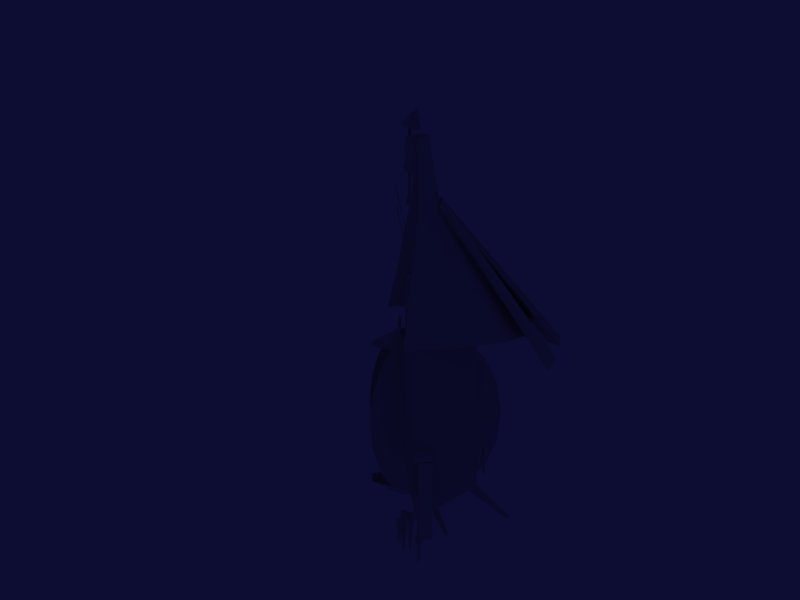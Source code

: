 # Source: Chemlab.blend  (saved by Blender 2.49.2; exported with 4.5.12 LTS)
import bpy
from mathutils import Matrix  # noqa: F401  (used for matrix-valued properties, if any)

bpy.ops.wm.read_factory_settings(use_empty=True)
scene = bpy.context.scene
scene.name = 'Scene'

# ---- collections
col_collection_1 = bpy.data.collections.new('Collection 1'); scene.collection.children.link(col_collection_1)

# ---- materials (node trees are filled in below, after node groups)
mat_chemlab = bpy.data.materials.new('Chemlab')
mat_chemlab.alpha_threshold = 0.0
mat_chemlab.preview_render_type = 'FLAT'
mat_chemlab.roughness = 0.5
mat_chemlab.line_color = (0.0, 0.0, 0.0, 1.0)

# ---- material node trees

# ---- world
world_world = bpy.data.worlds.new('World'); scene.world = world_world
world_world.color = (0.051, 0.051, 0.2)
world_world.use_sun_shadow = False
world_world.sun_shadow_jitter_overblur = 0.0
world_world.cycles.sampling_method = 'MANUAL'
world_world.cycles.sample_map_resolution = 256

# ---- cameras
cam_camera_001 = bpy.data.cameras.new('Camera.001')
cam_camera_001.type = 'ORTHO'
cam_camera_001.passepartout_alpha = 0.2
cam_camera_001.clip_end = 200.0
cam_camera_001.lens = 35.0
cam_camera_001.ortho_scale = 100.0
cam_camera_001.show_passepartout = False
cam_camera_001.show_safe_areas = True
cam_camera_001.dof.focus_distance = 0.0
cam_camera_001.dof.aperture_fstop = 128.0

# ---- lights
light_lamp_001 = bpy.data.lights.new('Lamp.001', 'POINT')
light_lamp_001.transmission_factor = 0.0
light_lamp_001.energy = 100.0
light_lamp_001.shadow_buffer_clip_start = 0.5
light_lamp_001.shadow_soft_size = 1.0
light_lamp_001.shadow_maximum_resolution = 0.006
light_lamp_001.use_absolute_resolution = True
light_lamp_001.cycles.use_multiple_importance_sampling = False

# ---- meshes
me_chemlab = bpy.data.meshes.new('Chemlab')
me_chemlab.from_pydata([(-1.27, -5.735, 42.82), (-1.27, -5.735, 42.41), (1.023, 17.87, 27.69), (1.023, 17.87, 28.1), (-1.436, -7.746, 45.62), (-1.436, -7.746, 46.09), (1.189, 19.29, 29.23), (1.189, 19.29, 28.76), (0.7958, 0.7899, 46.74), (0.7958, 0.7899, 47.21), (2.431, -6.837, 46.74), (2.431, -6.837, 47.21), (2.431, 0.2856, 47.21), (2.431, 0.2856, 46.74), (-0.3031, -0.4762, 46.84), (-0.3031, -0.4762, 47.1), (-0.3031, -7.09, 47.1), (-0.3031, -7.09, 46.84), (-0.1635, 10.85, 28.51), (4.937, 10.85, 28.51), (4.937, 15.95, 28.51), (-0.1635, 15.95, 28.51), (-0.1635, 10.85, 23.41), (4.937, 10.85, 23.41), (4.937, 15.95, 23.41), (-0.1635, 15.95, 23.41), (1.493, 17.76, 27.55), (1.522, 17.76, 27.55), (1.522, 17.64, 27.55), (1.493, 17.64, 27.55), (1.453, 18.02, 29.39), (1.562, 18.02, 29.39), (1.562, 17.58, 29.39), (1.453, 17.58, 29.39), (1.238, 21.56, 26.82), (1.272, 16.03, 26.75), (1.548, 21.55, 27.8), (1.581, 15.92, 27.71), (1.445, 16.03, 26.75), (1.614, 16.01, 26.92), (1.769, 15.97, 27.3), (1.408, 21.59, 26.83), (1.575, 21.61, 27.0), (1.73, 21.61, 27.38), (1.691, 21.58, 27.68), (1.727, 15.94, 27.59), (1.389, 19.4, 26.82), (1.407, 18.38, 26.79), (1.513, 19.1, 26.19), (1.589, 19.35, 26.96), (1.787, 19.12, 27.35), (1.83, 18.72, 27.34), (1.606, 18.46, 26.89), (1.192, 19.38, 25.64), (1.335, 19.12, 25.15), (1.321, 18.71, 25.17), (1.225, 18.49, 25.59), (1.419, 19.36, 26.17), (1.545, 18.74, 26.16), (1.27, 19.34, 26.29), (1.013, 19.44, 25.78), (1.064, 18.42, 25.78), (1.28, 18.44, 26.22), (1.433, 18.5, 26.16), (1.876, -0.05371, 45.89), (0.9573, 0.3209, 45.82), (0.03835, -0.05371, 45.89), (-0.3423, -0.9581, 46.05), (0.03835, -1.863, 46.21), (0.9573, -2.237, 46.28), (1.876, -1.863, 46.21), (2.257, -0.9581, 46.05), (1.876, 0.7788, 50.48), (0.9573, 1.153, 50.41), (0.03835, 0.7788, 50.48), (-0.3423, -0.1257, 50.64), (0.03835, -1.03, 50.8), (0.9573, -1.405, 50.87), (1.876, -1.03, 50.8), (2.257, -0.1257, 50.64), (1.387, 18.9, 31.6), (1.628, 18.9, 31.6), (1.628, 19.87, 31.6), (1.387, 19.87, 31.6), (1.475, 19.05, 27.53), (1.54, 19.05, 27.53), (1.54, 19.31, 27.53), (1.475, 19.31, 27.53), (0.5916, 26.59, 18.93), (0.7186, 26.59, 18.93), (0.7186, 27.57, 18.95), (0.5916, 27.57, 18.95), (0.5916, 26.61, 18.27), (0.7186, 26.61, 18.27), (0.7186, 27.58, 18.29), (0.5916, 27.58, 18.29), (2.319, -14.32, 8.665), (2.153, -14.24, 8.008), (2.309, -14.25, 8.264), (1.973, -14.26, 7.952), (2.246, -14.32, 8.968), (2.077, -14.41, 8.959), (1.751, -15.09, 7.804), (1.907, -15.11, 8.059), (1.917, -15.17, 8.461), (1.571, -15.12, 7.748), (1.675, -15.1, 8.755), (1.844, -15.18, 8.764), (0.03703, -1.281, 42.89), (0.09144, -1.427, 42.53), (0.2155, -1.576, 42.46), (0.3123, -2.122, 42.4), (0.4681, -2.12, 42.66), (0.1992, 0.8193, 52.25), (0.1434, -1.22, 43.46), (0.2991, -0.1959, 52.25), (0.2365, -2.231, 43.36), (0.3114, -1.259, 43.45), (0.4386, -1.465, 43.43), (0.5094, -1.864, 43.39), (0.4051, -2.144, 43.37), (0.3662, 0.7809, 52.27), (0.494, 0.5742, 52.28), (0.5673, 0.1737, 52.29), (0.4658, -0.1074, 52.28), (0.1324, -2.149, 42.35), (0.4785, -2.158, 43.06), (0.07663, -4.854, 43.18), (-0.08954, -4.818, 42.51), (0.06622, -4.816, 42.77), (-0.2695, -4.845, 42.46), (-0.1654, -4.928, 43.47), (0.003255, -4.84, 43.48), (0.8116, 4.112, 22.64), (0.866, 4.467, 22.5), (0.99, 4.543, 22.35), (1.253, 3.936, 21.77), (0.9069, 4.651, 21.77), (1.477, 2.636, 22.72), (0.918, 3.54, 22.7), (1.577, 2.629, 21.7), (1.086, 3.548, 22.66), (1.213, 3.571, 22.46), (1.284, 3.61, 22.06), (1.18, 3.634, 21.78), (1.644, 2.615, 22.68), (1.772, 2.6, 22.47), (1.845, 2.593, 22.07), (1.743, 2.608, 21.79), (1.011, 3.637, 21.69), (1.243, 4.341, 21.8), (1.087, 4.597, 21.8), (0.8512, 3.889, 17.78), (0.685, 4.55, 18.96), (0.8408, 4.294, 18.55), (0.8512, 3.889, 18.93), (0.5051, 4.605, 18.94), (0.6092, 3.591, 17.02), (0.7778, 3.587, 17.13), (0.7779, 25.6, 17.84), (0.6093, 25.61, 17.75), (0.5052, 26.62, 17.84), (0.8409, 26.31, 17.86), (0.6851, 26.57, 17.86), (0.8513, 25.91, 17.83), (1.253, 25.63, 24.8), (1.18, 25.33, 24.81), (1.24, 16.15, 24.82), (1.342, 16.14, 25.11), (1.269, 16.15, 25.51), (1.141, 16.16, 25.71), (1.284, 25.31, 25.09), (1.213, 25.27, 25.49), (1.086, 25.24, 25.7), (1.011, 25.33, 24.73), (1.074, 16.18, 24.74), (0.9181, 25.24, 25.74), (0.9738, 16.18, 25.75), (0.907, 26.35, 24.81), (1.243, 26.04, 24.84), (1.087, 26.29, 24.83), (0.9901, 26.24, 25.38), (0.8661, 26.16, 25.53), (0.8117, 25.81, 25.67), (0.4981, 8.049, 41.58), (0.6834, 8.213, 41.88), (0.8271, 8.363, 41.89), (0.8398, 8.904, 41.19), (0.9372, 8.909, 41.87), (0.9842, 8.889, 41.58), (0.7916, 8.943, 41.99), (-1.065, 7.792, 29.9), (0.3793, 7.954, 41.01), (-0.9418, 8.804, 33.58), (0.5025, 8.967, 41.01), (0.5377, 7.989, 40.95), (0.664, 8.194, 40.91), (0.7445, 8.593, 40.9), (0.657, 8.875, 40.94), (-0.9067, 7.827, 29.85), (-0.7804, 8.031, 29.81), (-0.6999, 8.43, 29.79), (-0.7874, 8.713, 29.84), (2.362, 11.52, 40.71), (2.543, 11.45, 40.94), (2.61, 11.43, 41.34), (2.567, 11.46, 41.58), (2.187, 11.59, 40.68), (2.433, 11.51, 41.67), (1.518, 11.8, 28.57), (1.82, 12.77, 28.57), (2.496, 12.57, 40.68), (2.53, 11.78, 40.64), (2.682, 12.15, 40.63), (2.64, 12.45, 40.65), (1.688, 11.8, 28.54), (1.854, 11.98, 28.52), (2.007, 12.36, 28.52), (1.965, 12.65, 28.54), (2.733, 12.42, 41.2), (2.652, 12.39, 41.39), (2.528, 12.08, 41.59), (-1.078, 3.153, 25.84), (-0.9784, 11.62, 25.73), (-1.502, 3.295, 24.14), (-1.402, 11.77, 24.03), (-0.7487, 11.53, 25.57), (-0.6733, 11.49, 25.16), (-0.7895, 11.53, 24.47), (-1.101, 11.65, 24.07), (-0.8483, 3.057, 25.68), (-0.7728, 3.02, 25.27), (-0.8891, 3.055, 24.58), (-1.201, 3.174, 24.18), (0.8394, -19.36, 13.1), (3.26, -18.25, 13.1), (3.26, -15.83, 13.1), (0.8394, -14.65, 13.1), (0.8394, -19.36, 12.35), (3.26, -18.25, 12.35), (3.26, -15.83, 12.35), (0.8394, -14.65, 12.35), (1.875, -7.674, 52.18), (0.6491, -7.937, 52.18), (1.317, -10.67, 52.18), (1.886, -10.45, 52.18), (2.51, -10.02, 52.18), (2.769, -9.417, 52.18), (2.769, -8.651, 52.18), (2.499, -8.054, 52.18), (15.42, 6.984, 23.66), (12.13, 9.267, 24.09), (2.644, -5.929, 43.11), (3.268, -6.333, 43.04), (15.56, 6.982, 24.8), (12.27, 9.265, 25.23), (2.746, -5.907, 43.85), (3.37, -6.311, 43.78), (17.63, -17.46, 23.77), (18.36, -12.7, 23.69), (4.432, -9.34, 43.49), (4.303, -10.07, 43.42), (17.79, -17.47, 24.91), (18.52, -12.71, 24.83), (4.492, -9.426, 44.23), (4.363, -10.16, 44.16), (4.519, -7.524, 43.89), (4.145, -6.883, 43.96), (17.51, 0.5603, 25.48), (19.2, -3.91, 25.79), (4.418, -7.498, 43.15), (4.044, -6.856, 43.22), (17.43, 0.3407, 24.34), (19.12, -4.129, 24.65), (6.625, 11.48, 24.01), (5.74, 13.61, 24.32), (0.5109, -5.135, 43.05), (1.944, -5.504, 42.71), (6.768, 11.6, 26.35), (5.882, 13.73, 26.66), (0.8542, -5.165, 44.53), (2.287, -5.534, 44.19), (4.278, -7.814, 42.61), (4.278, -9.292, 42.61), (3.778, -10.45, 42.61), (3.756, -6.662, 42.61), (2.553, -5.93, 42.61), (2.574, -11.29, 42.61), (1.475, -11.71, 42.61), (0.6457, -5.533, 42.61), (-2.373, 8.128, 27.43), (-0.4591, -24.51, 27.43), (5.689, 8.463, 27.43), (5.812, -22.12, 27.43), (12.68, -17.34, 27.43), (15.54, -10.72, 27.43), (15.54, -2.289, 27.43), (12.56, 4.283, 27.43), (3.189, -16.34, 2.524), (3.189, -18.05, 2.524), (3.189, -16.34, 12.24), (3.189, -18.05, 12.24), (2.17, -18.63, 2.524), (2.17, -18.63, 12.24), (2.158, -15.43, 12.24), (2.158, -15.43, 2.524), (1.313, -15.08, 12.24), (1.313, -15.08, 2.524), (1.514, -18.88, 2.524), (1.514, -18.88, 12.24), (1.286, -17.99, -0.517), (1.569, -17.99, -0.517), (1.569, -18.27, -0.517), (1.286, -18.27, -0.517), (1.024, -17.73, 2.484), (1.831, -17.73, 2.484), (1.831, -18.53, 2.484), (1.024, -18.53, 2.484), (1.022, -16.24, 2.513), (1.833, -16.24, 2.513), (1.833, -15.43, 2.513), (1.022, -15.43, 2.513), (1.286, -15.98, -0.4881), (1.569, -15.98, -0.4881), (1.569, -15.69, -0.4881), (1.286, -15.69, -0.4881), (-1.101, -3.378, -0.1144), (-0.7402, -3.378, -0.1144), (-0.5792, -8.806, 3.614), (-1.262, -8.806, 3.614), (-1.101, -3.378, -0.4752), (-0.7402, -3.378, -0.4752), (-0.5792, -8.806, 2.931), (-1.262, -8.806, 2.931), (-0.04017, -3.289, 2.902), (-0.723, -3.289, 2.902), (-0.562, -8.58, -0.4813), (-0.2012, -8.58, -0.4813), (-0.04017, -3.289, 3.585), (-0.723, -3.289, 3.585), (-0.562, -8.58, -0.1205), (-0.2012, -8.58, -0.1205), (0.2731, -3.243, -0.5353), (0.5484, -3.243, -0.5353), (0.5484, -3.519, -0.5353), (0.2731, -3.519, -0.5353), (-0.06912, -2.901, 3.343), (0.8906, -2.901, 3.343), (0.8906, -3.861, 3.343), (-0.06912, -3.861, 3.343), (-0.06912, -9.145, 3.343), (0.8906, -9.145, 3.343), (0.8906, -8.185, 3.343), (-0.06912, -8.185, 3.343), (0.2731, -8.803, -0.5353), (0.5484, -8.803, -0.5353), (0.5484, -8.527, -0.5353), (0.2731, -8.527, -0.5353), (0.9302, -5.62, 3.231), (0.9302, -1.718, 3.231), (0.9302, -9.521, 3.231), (8.708, -3.697, 7.438), (1.221, -14.08, 32.5), (0.8177, -14.66, 7.438), (-0.1264, 3.308, 7.438), (-0.05604, 3.164, 32.5), (3.851, 1.688, 7.438), (3.921, 1.544, 32.5), (4.315, -12.9, 32.5), (3.911, -13.48, 7.438), (7.37, -11.12, 32.5), (8.779, -7.858, 32.5), (8.779, -3.697, 32.5), (7.31, -0.4542, 32.5), (7.3, -11.12, 7.438), (8.708, -7.858, 7.438), (7.239, -0.4542, 7.438), (7.685, 15.1, 4.517), (7.744, 13.84, 4.517), (6.63, 13.79, 3.933), (6.571, 15.04, 3.933), (12.9, 14.94, -0.417), (12.92, 14.49, -0.417), (12.52, 14.47, -0.6276), (12.5, 14.92, -0.6276), (3.409, 17.92, 4.338), (2.15, 17.92, 4.338), (2.15, 19.11, 4.766), (3.409, 19.11, 4.766), (3.006, 22.26, -0.4724), (2.552, 22.26, -0.4724), (2.552, 22.68, -0.3179), (3.006, 22.68, -0.3179), (5.189, 3.006, -0.7498), (4.735, 3.006, -0.7498), (4.735, 2.604, -0.5392), (5.189, 2.604, -0.5392), (3.131, 8.936, 3.941), (1.884, 8.952, 3.771), (1.802, 7.797, 4.265), (3.049, 7.781, 4.435), (3.562, 15.85, 23.37), (5.301, 18.24, 21.86), (6.681, 20.14, 19.52), (7.567, 21.36, 16.56), (7.872, 21.78, 13.28), (7.567, 21.36, 10.0), (6.681, 20.14, 7.042), (5.301, 18.24, 4.695), (3.562, 15.85, 3.462), (4.754, 14.21, 3.187), (7.567, 15.12, 4.695), (9.8, 15.85, 7.042), (11.23, 16.31, 10.0), (11.73, 16.47, 13.28), (11.23, 16.31, 16.56), (9.8, 15.85, 19.52), (7.567, 15.12, 21.86), (4.754, 14.21, 23.37), (4.754, 12.18, 23.37), (7.567, 11.26, 21.86), (9.8, 10.54, 19.52), (11.23, 10.07, 16.56), (11.73, 9.913, 13.28), (11.23, 10.07, 10.0), (9.8, 10.54, 7.042), (7.567, 11.26, 4.695), (4.754, 12.18, 3.187), (3.562, 10.54, 3.187), (5.301, 8.146, 4.695), (6.681, 6.247, 7.042), (7.567, 5.027, 10.0), (7.872, 4.607, 13.28), (7.567, 5.027, 16.56), (6.681, 6.247, 19.52), (5.301, 8.146, 21.86), (3.562, 10.54, 23.37), (1.635, 9.913, 23.37), (1.635, 6.955, 21.86), (1.635, 4.607, 19.52), (1.635, 3.1, 16.56), (1.635, 2.581, 13.28), (1.635, 3.1, 10.0), (1.635, 4.607, 7.042), (1.635, 6.955, 4.695), (1.635, 9.913, 3.187), (-0.2927, 10.54, 3.187), (-2.032, 8.146, 4.695), (-3.411, 6.247, 7.042), (-4.297, 5.027, 10.0), (-4.603, 4.607, 13.28), (-4.297, 5.027, 16.56), (-3.411, 6.247, 19.52), (-2.032, 8.146, 21.86), (-0.2927, 10.54, 23.37), (-1.484, 12.18, 23.37), (-4.297, 11.26, 21.86), (-4.297, 11.26, 4.695), (-1.484, 12.18, 3.187), (-1.484, 14.21, 3.187), (-4.297, 15.12, 4.969), (-4.297, 15.12, 21.86), (-1.484, 14.21, 23.37), (-0.2927, 15.85, 23.37), (-2.032, 18.24, 21.86), (-3.411, 20.14, 19.52), (-4.297, 21.36, 16.56), (-4.603, 21.78, 13.28), (-4.297, 21.36, 10.0), (-3.411, 20.14, 7.317), (-2.032, 18.24, 4.969), (-0.2927, 15.85, 3.462), (1.635, 13.19, 2.668), (1.635, 16.47, 3.462), (1.635, 19.43, 4.969), (1.635, 21.78, 7.042), (1.635, 23.28, 10.0), (1.635, 23.8, 13.28), (1.635, 23.28, 16.56), (1.635, 21.78, 19.52), (1.635, 19.43, 21.86), (1.635, 16.47, 23.37), (9.79, -5.882, 11.23), (9.734, -5.303, 9.266), (9.443, -5.303, 9.266), (9.443, -5.958, 9.266), (9.734, -5.958, 9.266), (9.435, -6.226, 10.88), (9.741, -6.228, 10.88), (9.443, -5.29, 8.94), (9.734, -5.29, 8.94), (9.734, -6.229, 8.963), (9.443, -6.229, 8.963), (9.443, -6.065, 9.166), (9.734, -6.065, 9.166), (9.44, -5.93, 8.73), (9.731, -5.93, 8.73), (9.443, -5.544, 8.678), (9.734, -5.544, 8.678), (9.734, -8.541, 10.75), (9.443, -8.541, 10.75), (9.731, -8.49, 11.14), (9.44, -8.49, 11.14), (9.734, -8.035, 11.28), (9.443, -8.035, 11.28), (9.443, -8.238, 11.44), (9.734, -8.238, 11.44), (9.734, -8.28, 10.5), (9.443, -8.28, 10.5), (9.734, -7.954, 11.17), (9.443, -7.954, 11.17), (9.443, -7.954, 10.51), (9.734, -7.954, 10.51), (9.734, -3.918, 11.23), (9.443, -3.918, 11.23), (9.443, -3.918, 10.9), (9.734, -3.918, 10.58), (9.435, -5.539, 10.88), (9.741, -5.533, 10.89), (9.443, -3.592, 11.25), (9.734, -3.592, 11.25), (9.734, -3.634, 10.31), (9.443, -3.634, 10.31), (9.443, -3.837, 10.8), (9.734, -3.837, 10.47), (9.44, -3.382, 10.61), (9.731, -3.382, 10.61), (9.443, -3.331, 10.99), (9.734, -3.331, 10.99), (9.734, -6.299, 13.55), (9.443, -6.299, 13.55), (9.731, -5.914, 13.5), (9.44, -5.914, 13.5), (9.734, -5.779, 13.06), (9.443, -5.779, 13.06), (9.443, -5.615, 13.27), (9.734, -5.615, 13.27), (9.734, -6.554, 13.29), (9.443, -6.554, 13.29), (9.741, -5.538, 11.58), (9.435, -5.541, 11.58), (9.435, -6.228, 11.58), (9.741, -6.228, 11.58), (9.734, -5.885, 12.96), (9.443, -5.885, 12.96), (9.443, -6.541, 12.96), (9.734, -6.541, 12.96), (-0.4677, 1.255, 52.05), (0.4337, 1.719, 51.82), (1.368, 1.393, 51.5), (1.788, 0.4682, 51.28), (1.447, -0.5141, 51.28), (0.5457, -0.9781, 51.51), (-0.3885, -0.6521, 51.83), (-0.8082, 0.2731, 52.05), (1.283, 0.1131, 54.25)], [], [(1, 0, 3, 2), (6, 7, 4, 5), (12, 13, 8, 9), (12, 11, 10, 13), (15, 14, 17, 16), (22, 18, 21, 25), (23, 19, 18, 22), (24, 20, 19, 23), (25, 21, 20, 24), (21, 18, 19, 20), (23, 22, 25, 24), (28, 29, 26, 27), (30, 33, 32, 31), (26, 30, 31, 27), (27, 31, 32, 28), (28, 32, 33, 29), (29, 33, 30, 26), (38, 35, 34, 41), (44, 36, 37, 45), (41, 38, 45, 44), (42, 39, 38, 41), (43, 40, 39, 42), (44, 45, 40, 43), (45, 38, 39, 40), (42, 41, 44, 43), (57, 59, 46, 49), (52, 47, 62, 63), (49, 57, 63, 52), (50, 48, 57, 49), (51, 58, 48, 50), (52, 63, 58, 51), (63, 57, 48, 58), (50, 49, 52, 51), (55, 54, 53, 56), (53, 54, 48, 57), (54, 55, 58, 48), (55, 56, 63, 58), (56, 53, 57, 63), (53, 60, 59, 57), (63, 62, 61, 56), (72, 79, 71, 64), (73, 72, 64, 65), (74, 73, 65, 66), (75, 74, 66, 67), (76, 75, 67, 68), (77, 76, 68, 69), (78, 77, 69, 70), (79, 78, 70, 71), (84, 80, 83, 87), (85, 81, 80, 84), (86, 82, 81, 85), (87, 83, 82, 86), (83, 80, 81, 82), (85, 84, 87, 86), (92, 88, 91, 95), (93, 89, 88, 92), (94, 90, 89, 93), (95, 91, 90, 94), (91, 88, 89, 90), (93, 92, 95, 94), (96, 100, 107, 104), (97, 102, 107, 100), (98, 103, 102, 97), (96, 104, 103, 98), (99, 97, 102, 105), (100, 101, 106, 107), (102, 103, 104, 107), (117, 108, 114), (118, 117, 110), (109, 110, 117, 108), (119, 112, 126), (119, 118, 112), (120, 119, 126), (125, 111, 110, 109), (111, 112, 118, 110), (117, 114, 113, 121), (124, 115, 116, 120), (121, 117, 120, 124), (122, 118, 117, 121), (123, 119, 118, 122), (124, 120, 119, 123), (120, 117, 118, 119), (122, 121, 124, 123), (126, 127, 132, 120), (111, 120, 132, 128), (112, 111, 128, 129), (126, 112, 129, 127), (125, 130, 128, 111), (120, 116, 131, 132), (128, 132, 127, 129), (141, 133, 139), (142, 135, 141), (134, 133, 141, 135), (143, 150, 136), (143, 150, 142), (144, 143, 136), (137, 134, 135, 151), (151, 135, 142, 150), (141, 139, 138, 145), (148, 144, 149, 140), (145, 148, 144, 141), (146, 145, 141, 142), (147, 146, 142, 143), (148, 147, 143, 144), (144, 143, 142, 141), (146, 147, 148, 145), (136, 150, 154, 152), (136, 152, 158, 144), (136, 155, 152), (151, 144, 158, 153), (144, 158, 155, 136), (150, 154, 153, 151), (136, 155, 154, 150), (137, 151, 153, 156), (144, 158, 157, 149), (153, 154, 155, 158), (163, 162, 164, 159), (166, 174, 160, 159), (178, 180, 163, 161), (165, 164, 162, 179), (179, 162, 163, 180), (180, 163, 159, 166), (165, 166, 159, 164), (169, 170, 167, 168), (166, 171, 172, 173), (167, 168, 171, 166), (168, 171, 172, 169), (169, 172, 173, 170), (170, 167, 166, 173), (167, 166, 174, 175), (173, 176, 177, 170), (180, 181, 172, 179), (178, 182, 181, 180), (166, 165, 171), (171, 179, 172), (171, 165, 179), (182, 183, 173, 181), (172, 181, 173), (173, 183, 176), (195, 184, 192), (196, 186, 195), (185, 184, 195, 186), (197, 187, 189), (197, 189, 196), (198, 187, 197), (190, 185, 186, 188), (188, 186, 196, 189), (204, 205, 206, 203), (188, 189, 187, 198), (206, 205, 189, 188), (205, 204, 187, 189), (204, 203, 198, 187), (203, 206, 188, 198), (206, 208, 190, 188), (198, 194, 207, 203), (195, 192, 191, 199), (202, 193, 194, 198), (199, 202, 198, 195), (200, 199, 195, 196), (201, 200, 196, 197), (202, 201, 197, 198), (198, 197, 196, 195), (200, 201, 202, 199), (203, 207, 209, 215), (218, 210, 211, 214), (215, 218, 214, 203), (216, 215, 203, 212), (217, 216, 212, 213), (218, 217, 213, 214), (214, 213, 212, 203), (216, 217, 218, 215), (214, 219, 205, 213), (211, 220, 219, 214), (203, 204, 212), (204, 213, 205), (204, 213, 212), (220, 221, 206, 219), (205, 219, 206), (206, 221, 208), (226, 223, 222, 230), (233, 224, 225, 229), (230, 226, 229, 233), (231, 227, 226, 230), (232, 228, 227, 231), (233, 229, 228, 232), (229, 226, 227, 228), (231, 230, 233, 232), (238, 234, 237, 241), (239, 235, 234, 238), (240, 236, 235, 239), (241, 237, 236, 240), (237, 234, 235, 236), (239, 238, 241, 240), (286, 289, 243, 242), (288, 287, 245, 244), (285, 286, 242, 249), (287, 284, 246, 245), (284, 283, 247, 246), (283, 282, 248, 247), (282, 285, 249, 248), (254, 257, 253, 250), (255, 254, 250, 251), (256, 255, 251, 252), (257, 256, 252, 253), (253, 252, 251, 250), (255, 256, 257, 254), (262, 258, 261, 265), (263, 259, 258, 262), (264, 260, 259, 263), (265, 261, 260, 264), (261, 258, 259, 260), (263, 262, 265, 264), (268, 267, 266, 269), (270, 271, 272, 273), (266, 267, 271, 270), (267, 268, 272, 271), (268, 269, 273, 272), (269, 266, 270, 273), (278, 281, 277, 274), (279, 278, 274, 275), (280, 279, 275, 276), (281, 280, 276, 277), (277, 276, 275, 274), (279, 280, 281, 278), (296, 297, 285, 282), (295, 296, 282, 283), (294, 295, 283, 284), (294, 284, 287, 293), (292, 286, 285, 297), (293, 287, 288, 291), (290, 289, 286, 292), (302, 305, 307, 308), (305, 298, 299, 302), (304, 303, 301, 300), (305, 304, 300, 298), (298, 300, 301, 299), (299, 301, 303, 302), (304, 305, 302, 303), (305, 304, 306, 307), (303, 302, 308, 309), (312, 313, 310, 311), (314, 317, 316, 315), (310, 314, 315, 311), (311, 315, 316, 312), (312, 316, 317, 313), (313, 317, 314, 310), (322, 318, 321, 325), (323, 319, 318, 322), (324, 320, 319, 323), (325, 321, 320, 324), (321, 318, 319, 320), (323, 322, 325, 324), (328, 327, 326, 329), (330, 331, 332, 333), (326, 327, 331, 330), (327, 328, 332, 331), (328, 329, 333, 332), (329, 326, 330, 333), (338, 341, 337, 334), (339, 338, 334, 335), (340, 339, 335, 336), (341, 340, 336, 337), (337, 336, 335, 334), (339, 340, 341, 338), (344, 345, 342, 343), (346, 349, 348, 347), (342, 346, 347, 343), (343, 347, 348, 344), (344, 348, 349, 345), (345, 349, 346, 342), (354, 350, 353, 357), (355, 351, 350, 354), (356, 352, 351, 355), (357, 353, 352, 356), (353, 350, 351, 352), (355, 354, 357, 356), (360, 369, 363), (360, 374, 369), (360, 375, 374), (375, 360, 358), (358, 361, 375), (361, 358, 359), (359, 376, 361), (366, 376, 359), (359, 364, 366), (368, 362, 363, 369), (366, 364, 365, 367), (376, 366, 367, 373), (370, 368, 369, 374), (375, 371, 370, 374), (361, 372, 371, 375), (376, 373, 372, 361), (379, 378, 377, 380), (381, 382, 383, 384), (377, 378, 382, 381), (378, 379, 383, 382), (379, 380, 384, 383), (380, 377, 381, 384), (387, 386, 385, 388), (389, 390, 391, 392), (385, 386, 390, 389), (386, 387, 391, 390), (387, 388, 392, 391), (388, 385, 389, 392), (397, 400, 396, 393), (398, 397, 393, 394), (399, 398, 394, 395), (400, 399, 395, 396), (396, 395, 394, 393), (398, 399, 400, 397), (472, 473, 409), (409, 473, 474, 408), (408, 474, 475, 407), (407, 475, 476, 406), (406, 476, 477, 405), (405, 477, 478, 404), (404, 478, 479, 403), (403, 479, 480, 402), (481, 401, 402, 480), (417, 402, 401, 418), (416, 403, 402, 417), (415, 404, 403, 416), (414, 405, 404, 415), (413, 406, 405, 414), (412, 407, 406, 413), (411, 408, 407, 412), (410, 409, 408, 411), (472, 409, 410), (472, 410, 427), (427, 410, 411, 426), (426, 411, 412, 425), (425, 412, 413, 424), (424, 413, 414, 423), (423, 414, 415, 422), (422, 415, 416, 421), (421, 416, 417, 420), (420, 417, 418, 419), (435, 420, 419, 436), (434, 421, 420, 435), (433, 422, 421, 434), (432, 423, 422, 433), (431, 424, 423, 432), (430, 425, 424, 431), (429, 426, 425, 430), (428, 427, 426, 429), (472, 427, 428), (472, 428, 445), (445, 428, 429, 444), (444, 429, 430, 443), (443, 430, 431, 442), (442, 431, 432, 441), (441, 432, 433, 440), (440, 433, 434, 439), (439, 434, 435, 438), (438, 435, 436, 437), (453, 438, 437, 454), (452, 439, 438, 453), (451, 440, 439, 452), (450, 441, 440, 451), (449, 442, 441, 450), (448, 443, 442, 449), (447, 444, 443, 448), (446, 445, 444, 447), (472, 445, 446), (472, 446, 458), (458, 446, 447, 457), (456, 453, 454, 455), (461, 456, 455, 462), (459, 458, 457, 460), (472, 458, 459), (472, 459, 471), (471, 459, 460, 470), (464, 461, 462, 463), (463, 481, 480, 464), (479, 465, 464, 480), (478, 466, 465, 479), (477, 467, 466, 478), (476, 468, 467, 477), (475, 469, 468, 476), (474, 470, 469, 475), (473, 471, 470, 474), (472, 471, 473), (542, 539, 482), (518, 539, 482), (488, 542, 482), (488, 482, 518), (483, 486, 485, 484), (518, 517, 487, 488), (483, 484, 517, 518), (484, 485, 487, 517), (485, 486, 488, 487), (518, 483, 486, 488), (483, 484, 489, 490), (491, 492, 493, 494), (494, 493, 485, 486), (489, 497, 498, 490), (497, 495, 496, 498), (495, 492, 491, 496), (486, 496, 491, 494), (490, 498, 496), (483, 490, 496, 486), (512, 509, 501, 507), (507, 501, 499), (509, 503, 506, 501), (502, 501, 506, 505), (500, 499, 501, 502), (508, 507, 499, 500), (503, 509, 510, 504), (506, 503, 504, 505), (512, 507, 508, 511), (488, 542, 509, 512), (510, 509, 542, 541), (511, 510, 541, 487), (512, 511, 487, 488), (488, 487, 541, 542), (512, 511, 510, 509), (513, 514, 515, 516), (539, 518, 517, 540), (513, 539, 540, 514), (514, 540, 517, 515), (515, 517, 518, 516), (539, 518, 516, 513), (513, 520, 519, 514), (521, 522, 523, 524), (524, 523, 515, 516), (519, 520, 528, 527), (527, 528, 526, 525), (525, 526, 521, 522), (516, 526, 521, 524), (520, 526, 528), (513, 516, 526, 520), (546, 543, 531, 537), (537, 531, 529), (543, 533, 536, 531), (532, 531, 536, 535), (530, 529, 531, 532), (538, 537, 529, 530), (533, 543, 544, 534), (536, 533, 534, 535), (546, 537, 538, 545), (542, 539, 543, 546), (544, 543, 539, 540), (545, 544, 540, 541), (546, 545, 541, 542), (542, 541, 540, 539), (546, 543, 544, 545), (555, 548, 547), (555, 549, 548), (555, 550, 549), (555, 551, 550), (555, 552, 551), (555, 553, 552), (555, 554, 553), (555, 547, 554)])
me_chemlab.polygons.foreach_set('use_smooth', [0, 0, 0, 0, 0, 0, 0, 0, 0, 0, 0, 0, 0, 0, 0, 0, 0, 0, 0, 0, 0, 0, 0, 0, 0, 0, 0, 0, 0, 0, 0, 0, 0, 0, 0, 0, 0, 0, 0, 0, 0, 0, 0, 0, 0, 0, 0, 0, 0, 0, 0, 0, 0, 0, 0, 0, 0, 0, 0, 0, 0, 0, 0, 0, 0, 0, 0, 0, 0, 0, 0, 0, 0, 0, 0, 0, 0, 0, 0, 0, 0, 0, 0, 0, 0, 0, 0, 0, 0, 0, 0, 0, 0, 0, 0, 0, 0, 0, 0, 0, 0, 0, 0, 0, 0, 0, 0, 0, 0, 0, 0, 0, 0, 0, 0, 0, 0, 0, 0, 0, 0, 0, 0, 0, 0, 0, 0, 0, 0, 0, 0, 0, 0, 0, 0, 0, 0, 0, 0, 0, 0, 0, 0, 0, 0, 0, 0, 0, 0, 0, 0, 0, 0, 0, 0, 0, 0, 0, 0, 0, 0, 0, 0, 0, 0, 0, 0, 0, 0, 0, 0, 0, 0, 0, 0, 0, 0, 0, 0, 0, 0, 0, 0, 0, 0, 0, 0, 0, 0, 0, 0, 0, 0, 0, 0, 0, 0, 0, 0, 0, 0, 0, 0, 0, 0, 0, 0, 0, 0, 0, 0, 0, 0, 0, 0, 0, 0, 0, 0, 0, 0, 0, 0, 0, 0, 0, 0, 0, 0, 0, 0, 0, 0, 0, 0, 0, 0, 0, 0, 0, 0, 0, 0, 0, 0, 0, 0, 0, 0, 0, 0, 0, 0, 0, 0, 0, 0, 0, 0, 0, 0, 0, 0, 0, 0, 0, 0, 0, 0, 0, 0, 0, 0, 0, 0, 0, 0, 0, 0, 0, 0, 0, 0, 0, 0, 1, 1, 1, 1, 1, 1, 1, 0, 0, 0, 0, 0, 0, 0, 0, 0, 0, 0, 0, 0, 0, 0, 0, 0, 0, 1, 1, 1, 1, 1, 1, 1, 1, 1, 1, 1, 1, 1, 1, 1, 1, 1, 1, 1, 1, 1, 1, 1, 1, 1, 1, 1, 1, 1, 1, 1, 1, 1, 1, 1, 1, 1, 1, 1, 1, 1, 1, 1, 1, 1, 1, 1, 1, 1, 1, 1, 1, 1, 1, 1, 1, 1, 1, 1, 1, 1, 1, 1, 1, 1, 1, 1, 1, 1, 1, 1, 1, 0, 0, 0, 0, 0, 0, 0, 0, 0, 0, 0, 0, 0, 0, 0, 0, 0, 0, 0, 0, 0, 0, 0, 0, 0, 0, 0, 0, 0, 0, 0, 0, 0, 0, 0, 0, 0, 0, 0, 0, 0, 0, 0, 0, 0, 0, 0, 0, 0, 0, 0, 0, 0, 0, 0, 0, 0, 0, 0, 0, 0, 0, 0, 0, 0, 0, 0, 0, 0, 0, 0, 0])
_uv = me_chemlab.uv_layers.new(name='UVTex')
_uv.uv.foreach_set('vector', [0.05707, 0.5449, 0.0196, 0.542, 0.03309, 0.8296, 0.07057, 0.8325, 0.07231, 0.8696, 0.1152, 0.8729, 0.09977, 0.5435, 0.05685, 0.5402, 0.0142, 0.5968, 0.02128, 0.5962, 0.02336, 0.6221, 0.01628, 0.6226, 0.0142, 0.5968, 0.01252, 0.5425, 0.0196, 0.542, 0.02128, 0.5962, 0.006038, 0.6106, 0.01481, 0.6097, 0.01165, 0.5423, 0.002879, 0.5433, 0.7741, 0.4167, 0.8497, 0.4204, 0.846, 0.496, 0.7704, 0.4923, 0.7713, 0.4741, 0.7163, 0.4917, 0.6728, 0.4537, 0.7323, 0.4147, 0.7671, 0.559, 0.7105, 0.5195, 0.7163, 0.4917, 0.7713, 0.4741, 0.6921, 0.6083, 0.6428, 0.5332, 0.7105, 0.5195, 0.7671, 0.559, 0.6428, 0.5332, 0.6728, 0.4537, 0.7163, 0.4917, 0.7105, 0.5195, 0.7704, 0.4923, 0.846, 0.496, 0.8424, 0.5717, 0.7667, 0.568, 0.8584, 0.6461, 0.8557, 0.6487, 0.8528, 0.6492, 0.8509, 0.648, 0.8534, 0.665, 0.8582, 0.6646, 0.8608, 0.667, 0.8508, 0.667, 0.8528, 0.6492, 0.8534, 0.665, 0.8508, 0.667, 0.8509, 0.648, 0.873, 0.5904, 0.873, 0.6115, 0.868, 0.6109, 0.8703, 0.59, 0.8584, 0.6461, 0.8608, 0.667, 0.8582, 0.6646, 0.8557, 0.6487, 0.8557, 0.6487, 0.8582, 0.6646, 0.8534, 0.665, 0.8528, 0.6492, 0.8585, 0.5815, 0.8576, 0.5895, 0.9194, 0.5895, 0.9203, 0.5815, 0.879, 0.7056, 0.8776, 0.6974, 0.8152, 0.6974, 0.8158, 0.7055, 0.9217, 0.6215, 0.8597, 0.6215, 0.8588, 0.6115, 0.9218, 0.6115, 0.8795, 0.6297, 0.8168, 0.6297, 0.8165, 0.6215, 0.8788, 0.6215, 0.8792, 0.6379, 0.816, 0.6379, 0.8168, 0.6297, 0.8795, 0.6297, 0.8785, 0.6461, 0.8152, 0.6461, 0.816, 0.6379, 0.8792, 0.6379, 0.8588, 0.6115, 0.8597, 0.6215, 0.8583, 0.6191, 0.8576, 0.6147, 0.9229, 0.6191, 0.9217, 0.6215, 0.9218, 0.6115, 0.9232, 0.6145, 0.8757, 0.5965, 0.8737, 0.5972, 0.873, 0.6033, 0.8747, 0.6056, 0.8728, 0.6615, 0.8748, 0.6597, 0.874, 0.6531, 0.872, 0.653, 0.8586, 0.6949, 0.8508, 0.6909, 0.855, 0.6825, 0.8625, 0.6859, 0.8653, 0.6115, 0.865, 0.5983, 0.868, 0.5978, 0.868, 0.6068, 0.8607, 0.6115, 0.8611, 0.5979, 0.865, 0.5983, 0.8653, 0.6115, 0.8576, 0.606, 0.8581, 0.5976, 0.8611, 0.5979, 0.8607, 0.6115, 0.8587, 0.5962, 0.868, 0.5978, 0.865, 0.5983, 0.8611, 0.5979, 0.864, 0.6949, 0.8586, 0.6949, 0.8625, 0.6859, 0.8661, 0.691, 0.8681, 0.6461, 0.872, 0.648, 0.872, 0.6541, 0.8638, 0.6492, 0.8534, 0.6691, 0.8601, 0.667, 0.8535, 0.6768, 0.8508, 0.6755, 0.8601, 0.667, 0.864, 0.6699, 0.8565, 0.6795, 0.8535, 0.6768, 0.864, 0.6699, 0.864, 0.6758, 0.8592, 0.6812, 0.8565, 0.6795, 0.8638, 0.6492, 0.872, 0.6541, 0.8688, 0.6595, 0.8608, 0.6549, 0.8756, 0.59, 0.873, 0.5907, 0.8737, 0.5972, 0.8757, 0.5965, 0.872, 0.653, 0.874, 0.6531, 0.8748, 0.6476, 0.8723, 0.6461, 0.1049, 0.2963, 0.1051, 0.315, 0.01734, 0.3163, 0.01708, 0.2976, 0.1046, 0.2776, 0.1049, 0.2963, 0.01708, 0.2976, 0.0168, 0.2789, 0.1043, 0.2589, 0.1046, 0.2776, 0.0168, 0.2789, 0.0165, 0.2602, 0.1063, 0.3899, 0.1066, 0.4086, 0.0188, 0.4099, 0.01849, 0.3912, 0.106, 0.3711, 0.1063, 0.3899, 0.01849, 0.3912, 0.01818, 0.3725, 0.1057, 0.3524, 0.106, 0.3711, 0.01818, 0.3725, 0.01789, 0.3538, 0.1054, 0.3337, 0.1057, 0.3524, 0.01789, 0.3538, 0.01761, 0.3351, 0.1051, 0.315, 0.1054, 0.3337, 0.01761, 0.3351, 0.01734, 0.3163, 0.8273, 0.6526, 0.8336, 0.6915, 0.8216, 0.6926, 0.8201, 0.6538, 0.834, 0.6461, 0.84, 0.6974, 0.8336, 0.6915, 0.8273, 0.6526, 0.8508, 0.6469, 0.8508, 0.693, 0.84, 0.6915, 0.8448, 0.6461, 0.8201, 0.6538, 0.8216, 0.6926, 0.8152, 0.6974, 0.8156, 0.6507, 0.8216, 0.6926, 0.8336, 0.6915, 0.84, 0.6974, 0.8152, 0.6974, 0.834, 0.6461, 0.8273, 0.6526, 0.8201, 0.6538, 0.8156, 0.6507, 0.8719, 0.6772, 0.8657, 0.678, 0.8654, 0.6694, 0.8717, 0.6686, 0.8734, 0.6789, 0.864, 0.6796, 0.8657, 0.678, 0.8719, 0.6772, 0.8773, 0.6825, 0.8772, 0.69, 0.8661, 0.69, 0.8662, 0.6825, 0.8717, 0.6686, 0.8654, 0.6694, 0.864, 0.6677, 0.8734, 0.667, 0.8654, 0.6694, 0.8657, 0.678, 0.864, 0.6796, 0.864, 0.6677, 0.8734, 0.6789, 0.8719, 0.6772, 0.8717, 0.6686, 0.8734, 0.667, 0.73, 0.7678, 0.7312, 0.7812, 0.6898, 0.781, 0.6886, 0.7677, 0.6857, 0.7263, 0.6857, 0.7263, 0.6945, 0.6909, 0.6581, 0.6884, 0.659, 0.7294, 0.6493, 0.7237, 0.6432, 0.7596, 0.659, 0.7294, 0.6744, 0.7294, 0.659, 0.7294, 0.662, 0.7657, 0.6744, 0.7294, 0.7409, 0.7486, 0.7455, 0.7554, 0.7035, 0.7548, 0.6989, 0.748, 0.7412, 0.6862, 0.7345, 0.6909, 0.6989, 0.6917, 0.6997, 0.6838, 0.6744, 0.7294, 0.6744, 0.7294, 0.6857, 0.7263, 0.6493, 0.7237, 0.4288, 0.7268, 0.4304, 0.7261, 0.4308, 0.7324, 0.4329, 0.7256, 0.4304, 0.7261, 0.4351, 0.7346, 0.4351, 0.7346, 0.4308, 0.7324, 0.4308, 0.7324, 0.4334, 0.7349, 0.4371, 0.7256, 0.4404, 0.7327, 0.4404, 0.7286, 0.4371, 0.7256, 0.4329, 0.7256, 0.4404, 0.7327, 0.4401, 0.7254, 0.4371, 0.7256, 0.4404, 0.7286, 0.4398, 0.7357, 0.4351, 0.7346, 0.4392, 0.7375, 0.4392, 0.7375, 0.4404, 0.7327, 0.4329, 0.7256, 0.4351, 0.7346, 0.4404, 0.7327, 0.4024, 0.8441, 0.4147, 0.843, 0.4147, 0.749, 0.4025, 0.7497, 0.4024, 0.7493, 0.3903, 0.752, 0.3903, 0.8441, 0.4023, 0.8425, 0.3559, 0.7727, 0.3559, 0.8649, 0.344, 0.8688, 0.3441, 0.7753, 0.4401, 0.786, 0.4525, 0.8784, 0.4403, 0.8786, 0.4279, 0.7865, 0.4522, 0.7859, 0.4647, 0.8788, 0.4525, 0.8784, 0.4401, 0.786, 0.4645, 0.7858, 0.477, 0.8788, 0.4647, 0.8788, 0.4522, 0.7859, 0.3903, 0.8285, 0.3811, 0.8285, 0.3833, 0.8274, 0.3875, 0.8271, 0.3527, 0.7719, 0.3559, 0.7727, 0.3441, 0.7753, 0.3472, 0.7727, 0.4648, 0.7257, 0.4645, 0.7225, 0.4405, 0.7254, 0.4648, 0.7257, 0.4122, 0.8441, 0.4135, 0.8538, 0.3863, 0.8587, 0.385, 0.849, 0.4408, 0.7328, 0.4402, 0.7358, 0.4626, 0.7417, 0.4632, 0.7387, 0.3573, 0.8578, 0.3564, 0.8538, 0.384, 0.8518, 0.3849, 0.8559, 0.3626, 0.8286, 0.3903, 0.8286, 0.3896, 0.8322, 0.3619, 0.8322, 0.3613, 0.8322, 0.3637, 0.8356, 0.3903, 0.8358, 0.388, 0.8324, 0.385, 0.849, 0.3863, 0.8587, 0.3849, 0.8559, 0.384, 0.8518, 0.5412, 0.6929, 0.5479, 0.6931, 0.5418, 0.6946, 0.5409, 0.6902, 0.5507, 0.6886, 0.5412, 0.6929, 0.5508, 0.6905, 0.5479, 0.6931, 0.5412, 0.6929, 0.5507, 0.6886, 0.5412, 0.6858, 0.5491, 0.6829, 0.5448, 0.6826, 0.5412, 0.6858, 0.5491, 0.6829, 0.5409, 0.6902, 0.5414, 0.6825, 0.5412, 0.6858, 0.5448, 0.6826, 0.5541, 0.6845, 0.5508, 0.6905, 0.5507, 0.6886, 0.5522, 0.6838, 0.5522, 0.6838, 0.5507, 0.6886, 0.5409, 0.6902, 0.5491, 0.6829, 0.5525, 0.7203, 0.5533, 0.722, 0.542, 0.7218, 0.5409, 0.7203, 0.5409, 0.7185, 0.5534, 0.7185, 0.5543, 0.7203, 0.542, 0.7202, 0.5518, 0.7185, 0.5635, 0.7185, 0.5523, 0.7096, 0.5523, 0.7096, 0.5434, 0.7061, 0.541, 0.7069, 0.5409, 0.7181, 0.5434, 0.7177, 0.5476, 0.7057, 0.5434, 0.7061, 0.5434, 0.7177, 0.5476, 0.7178, 0.5506, 0.7064, 0.5476, 0.7057, 0.5476, 0.7178, 0.5506, 0.7185, 0.5649, 0.7091, 0.5635, 0.7119, 0.5638, 0.7162, 0.5649, 0.7185, 0.5511, 0.7118, 0.5506, 0.7158, 0.5518, 0.7185, 0.5523, 0.7096, 0.5448, 0.682, 0.5492, 0.6824, 0.5485, 0.6486, 0.5439, 0.6404, 0.5447, 0.6821, 0.5444, 0.6564, 0.5409, 0.649, 0.5414, 0.6821, 0.5603, 0.6824, 0.5664, 0.6618, 0.5669, 0.6404, 0.5191, 0.6488, 0.5066, 0.6421, 0.4726, 0.7016, 0.4984, 0.6854, 0.5402, 0.6942, 0.5402, 0.6997, 0.5402, 0.6997, 0.4987, 0.6954, 0.5492, 0.6825, 0.5586, 0.6556, 0.5603, 0.6604, 0.5523, 0.6834, 0.507, 0.7377, 0.501, 0.7374, 0.4987, 0.6954, 0.4987, 0.6954, 0.5797, 0.6895, 0.5759, 0.6905, 0.5761, 0.6612, 0.5799, 0.6602, 0.5697, 0.6902, 0.57, 0.6447, 0.5759, 0.6404, 0.5755, 0.6866, 0.4984, 0.6854, 0.5044, 0.6897, 0.4987, 0.6954, 0.4726, 0.7016, 0.8795, 0.6229, 0.8825, 0.6215, 0.8871, 0.6219, 0.8903, 0.6232, 0.9208, 0.7014, 0.9304, 0.6957, 0.9304, 0.6215, 0.9208, 0.6272, 0.9208, 0.6986, 0.9108, 0.7007, 0.9108, 0.6236, 0.9208, 0.6215, 0.9108, 0.6988, 0.9108, 0.6215, 0.9007, 0.622, 0.9007, 0.6993, 0.7686, 0.6912, 0.7858, 0.6433, 0.7922, 0.6448, 0.7751, 0.6928, 0.8795, 0.7013, 0.8795, 0.6229, 0.8903, 0.6232, 0.8903, 0.7016, 0.7594, 0.6909, 0.7525, 0.6912, 0.7558, 0.6383, 0.7627, 0.638, 0.7925, 0.7376, 0.794, 0.7343, 0.7943, 0.7476, 0.7922, 0.7436, 0.8749, 0.6695, 0.8734, 0.6725, 0.8737, 0.6771, 0.8749, 0.6796, 0.755, 0.5815, 0.754, 0.5949, 0.8565, 0.5949, 0.8576, 0.5815, 0.754, 0.5949, 0.8565, 0.5949, 0.8553, 0.6082, 0.753, 0.6082, 0.753, 0.6082, 0.8553, 0.6082, 0.8542, 0.6215, 0.7525, 0.6215, 0.794, 0.7343, 0.7943, 0.7476, 0.8966, 0.7476, 0.8953, 0.7343, 0.7922, 0.7071, 0.897, 0.7071, 0.8974, 0.7206, 0.7939, 0.7208, 0.8954, 0.7209, 0.8962, 0.7343, 0.7939, 0.7343, 0.7922, 0.7208, 0.775, 0.6936, 0.7722, 0.7036, 0.7525, 0.7078, 0.7685, 0.6921, 0.7788, 0.6949, 0.7726, 0.7074, 0.7722, 0.7036, 0.775, 0.6936, 0.7526, 0.6921, 0.7595, 0.6918, 0.7526, 0.6988, 0.7526, 0.6988, 0.7685, 0.6921, 0.7525, 0.7078, 0.7526, 0.6988, 0.7595, 0.6918, 0.7685, 0.6921, 0.7726, 0.7074, 0.767, 0.713, 0.7533, 0.7133, 0.7722, 0.7036, 0.7525, 0.7078, 0.7722, 0.7036, 0.7533, 0.7133, 0.7533, 0.7133, 0.767, 0.713, 0.7548, 0.7168, 0.4599, 0.5198, 0.4641, 0.5158, 0.4593, 0.5183, 0.4613, 0.5218, 0.4685, 0.5171, 0.4599, 0.5198, 0.4675, 0.5158, 0.4641, 0.5158, 0.4599, 0.5198, 0.4685, 0.5171, 0.464, 0.5244, 0.4682, 0.5245, 0.4708, 0.5217, 0.464, 0.5244, 0.4708, 0.5217, 0.4613, 0.5218, 0.466, 0.5265, 0.4682, 0.5245, 0.464, 0.5244, 0.4731, 0.5178, 0.4675, 0.5158, 0.4685, 0.5171, 0.4723, 0.5193, 0.4723, 0.5193, 0.4685, 0.5171, 0.4613, 0.5218, 0.4708, 0.5217, 0.5757, 0.5284, 0.576, 0.5245, 0.577, 0.5225, 0.577, 0.5309, 0.5662, 0.5231, 0.5672, 0.53, 0.5659, 0.5272, 0.5662, 0.5231, 0.5664, 0.5309, 0.5379, 0.5309, 0.5379, 0.5309, 0.5659, 0.5272, 0.5375, 0.5272, 0.5374, 0.5234, 0.5662, 0.5231, 0.5659, 0.5272, 0.5374, 0.5234, 0.5377, 0.5197, 0.5673, 0.5197, 0.5662, 0.5231, 0.5895, 0.522, 0.5896, 0.5136, 0.618, 0.5129, 0.6191, 0.522, 0.5381, 0.5158, 0.5386, 0.5121, 0.5674, 0.5121, 0.5666, 0.5158, 0.5671, 0.5158, 0.5674, 0.5197, 0.5381, 0.5197, 0.5374, 0.5158, 0.4794, 0.5317, 0.466, 0.5305, 0.466, 0.6341, 0.4794, 0.6353, 0.466, 0.6353, 0.4568, 0.6005, 0.4568, 0.53, 0.466, 0.5309, 0.493, 0.634, 0.4794, 0.633, 0.4794, 0.5292, 0.493, 0.5302, 0.5507, 0.6353, 0.5374, 0.6343, 0.5374, 0.5323, 0.5507, 0.5333, 0.564, 0.6345, 0.5507, 0.6353, 0.5507, 0.5333, 0.564, 0.5325, 0.5772, 0.6328, 0.564, 0.6345, 0.564, 0.5325, 0.5772, 0.5309, 0.5673, 0.5296, 0.5699, 0.5284, 0.5737, 0.5286, 0.5757, 0.5296, 0.4895, 0.6353, 0.4834, 0.6353, 0.4794, 0.633, 0.493, 0.634, 0.5225, 0.5207, 0.5374, 0.522, 0.5374, 0.6353, 0.5224, 0.6352, 0.5076, 0.6353, 0.493, 0.6342, 0.493, 0.522, 0.5076, 0.5231, 0.5224, 0.6346, 0.5076, 0.6353, 0.5076, 0.5223, 0.5224, 0.5214, 0.5911, 0.6345, 0.5772, 0.633, 0.5774, 0.5238, 0.5902, 0.5273, 0.6051, 0.6353, 0.5911, 0.6345, 0.5902, 0.5273, 0.6051, 0.5276, 0.6191, 0.6339, 0.6051, 0.6353, 0.6051, 0.5276, 0.6191, 0.5262, 0.6152, 0.522, 0.6051, 0.5276, 0.5902, 0.5273, 0.5774, 0.5238, 0.5737, 0.5306, 0.5699, 0.5309, 0.5673, 0.5296, 0.5757, 0.5296, 0.478, 0.5179, 0.4817, 0.5158, 0.4886, 0.5203, 0.4794, 0.5202, 0.4772, 0.5164, 0.4827, 0.5145, 0.4817, 0.5158, 0.478, 0.5179, 0.4841, 0.5248, 0.486, 0.5229, 0.482, 0.5229, 0.486, 0.5229, 0.4794, 0.5202, 0.4886, 0.5203, 0.486, 0.5229, 0.4794, 0.5202, 0.482, 0.5229, 0.4827, 0.5145, 0.4859, 0.5145, 0.49, 0.5184, 0.4817, 0.5158, 0.4886, 0.5203, 0.4817, 0.5158, 0.49, 0.5184, 0.49, 0.5184, 0.4859, 0.5145, 0.4906, 0.517, 0.6297, 0.7385, 0.6314, 0.727, 0.5426, 0.727, 0.5409, 0.7385, 0.5409, 0.6946, 0.5452, 0.7057, 0.6317, 0.7057, 0.6274, 0.6946, 0.4741, 0.7725, 0.563, 0.7725, 0.5644, 0.7885, 0.4755, 0.7885, 0.4726, 0.7611, 0.5597, 0.7611, 0.5606, 0.7725, 0.4734, 0.7725, 0.4734, 0.7498, 0.5606, 0.7498, 0.5597, 0.7611, 0.4726, 0.7611, 0.4753, 0.7385, 0.5624, 0.7385, 0.5606, 0.7498, 0.4734, 0.7498, 0.5644, 0.7885, 0.563, 0.7725, 0.5653, 0.7763, 0.5664, 0.7835, 0.4726, 0.7766, 0.4741, 0.7725, 0.4755, 0.7885, 0.4727, 0.7839, 0.5423, 0.06815, 0.5532, 0.05707, 0.5934, 0.05975, 0.6098, 0.06815, 0.5454, 0.02024, 0.5579, 0.03121, 0.5532, 0.05707, 0.5423, 0.06815, 0.5947, 0.01624, 0.5862, 0.03054, 0.5579, 0.03121, 0.5454, 0.02024, 0.6098, 0.06815, 0.5934, 0.05975, 0.5862, 0.03054, 0.5947, 0.01624, 0.5934, 0.05975, 0.5532, 0.05707, 0.5579, 0.03121, 0.5862, 0.03054, 0.5166, 0.1905, 0.5007, 0.1559, 0.5682, 0.1559, 0.5512, 0.1905, 0.03041, 0.5223, 0.01103, 0.5206, 0.02313, 0.4227, 0.03583, 0.425, 0.1118, 0.5202, 0.09922, 0.5207, 0.09922, 0.4245, 0.1118, 0.424, 0.04445, 0.5234, 0.03041, 0.5223, 0.03583, 0.425, 0.04859, 0.426, 0.09922, 0.5207, 0.08459, 0.5216, 0.08662, 0.4251, 0.09922, 0.4245, 0.08459, 0.5216, 0.07195, 0.5223, 0.07398, 0.4255, 0.08662, 0.4251, 0.07195, 0.5223, 0.05719, 0.5229, 0.06131, 0.4258, 0.07398, 0.4255, 0.05719, 0.5229, 0.04445, 0.5234, 0.04859, 0.426, 0.06131, 0.4258, 0.973, 0.9163, 0.6936, 0.915, 0.6714, 0.8909, 0.9899, 0.9048, 0.9679, 0.949, 0.973, 0.9163, 0.9899, 0.9048, 0.9844, 0.967, 0.6897, 0.9236, 0.9679, 0.949, 0.9844, 0.967, 0.6719, 0.9407, 0.6936, 0.915, 0.6897, 0.9236, 0.6719, 0.9407, 0.6714, 0.8909, 0.5268, 0.8926, 0.5261, 0.8818, 0.6091, 0.8817, 0.611, 0.8944, 0.9679, 0.949, 0.6897, 0.9236, 0.6936, 0.915, 0.973, 0.9163, 0.9664, 0.8649, 0.9862, 0.886, 0.6613, 0.848, 0.6786, 0.8291, 0.9677, 0.8176, 0.986, 0.8046, 0.9862, 0.886, 0.9664, 0.8649, 0.6807, 0.8222, 0.6629, 0.7994, 0.986, 0.8046, 0.9677, 0.8176, 0.6786, 0.8291, 0.6613, 0.848, 0.6629, 0.7994, 0.6807, 0.8222, 0.6232, 0.8279, 0.5328, 0.8317, 0.5356, 0.8144, 0.6245, 0.8163, 0.9677, 0.8176, 0.9664, 0.8649, 0.6786, 0.8291, 0.6807, 0.8222, 0.6273, 0.9605, 0.3894, 0.938, 0.3892, 0.9378, 0.6287, 0.9159, 0.527, 0.8765, 0.5259, 0.8651, 0.6109, 0.865, 0.6087, 0.8817, 0.3892, 0.9378, 0.3894, 0.938, 0.3785, 0.9555, 0.3737, 0.9207, 0.3894, 0.938, 0.6273, 0.9605, 0.6457, 0.9773, 0.3785, 0.9555, 0.6273, 0.9605, 0.6287, 0.9159, 0.645, 0.9002, 0.6457, 0.9773, 0.6287, 0.9159, 0.3892, 0.9378, 0.3737, 0.9207, 0.645, 0.9002, 0.3036, 0.9382, 0.06674, 0.9454, 0.05352, 0.9269, 0.3429, 0.9197, 0.3047, 0.9633, 0.3036, 0.9382, 0.3429, 0.9197, 0.3486, 0.9799, 0.06872, 0.9542, 0.3047, 0.9633, 0.3486, 0.9799, 0.03862, 0.9782, 0.06674, 0.9454, 0.06872, 0.9542, 0.03862, 0.9782, 0.05352, 0.9269, 0.5257, 0.8567, 0.5242, 0.8443, 0.6221, 0.8423, 0.6178, 0.8547, 0.3047, 0.9633, 0.06872, 0.9542, 0.06674, 0.9454, 0.3036, 0.9382, 0.2404, 0.6553, 0.193, 0.6424, 0.2698, 0.5243, 0.2866, 0.5294, 0.2978, 0.6592, 0.2404, 0.6553, 0.2866, 0.5294, 0.3036, 0.5302, 0.3465, 0.6532, 0.2978, 0.6592, 0.3036, 0.5302, 0.3204, 0.5272, 0.3465, 0.6532, 0.3204, 0.5272, 0.3369, 0.5216, 0.4009, 0.6348, 0.1479, 0.6114, 0.2543, 0.5143, 0.2698, 0.5243, 0.193, 0.6424, 0.4009, 0.6348, 0.3369, 0.5216, 0.3523, 0.5143, 0.4434, 0.6167, 0.3278, 0.7395, 0.1587, 0.7054, 0.1546, 0.6826, 0.3315, 0.672, 0.4414, 0.165, 0.4872, 0.1672, 0.4927, 0.1554, 0.4383, 0.1554, 0.5881, 0.06815, 0.575, 0.08285, 0.5506, 0.08275, 0.5423, 0.06815, 0.5007, 0.1425, 0.5423, 0.1425, 0.5348, 0.1558, 0.5126, 0.1559, 0.5007, 0.01643, 0.5007, 0.1554, 0.481, 0.1554, 0.481, 0.01643, 0.481, 0.01643, 0.481, 0.1554, 0.4566, 0.1554, 0.4566, 0.01643, 0.4566, 0.01643, 0.4566, 0.1554, 0.4383, 0.1552, 0.4383, 0.01624, 0.5007, 0.1425, 0.5007, 0.01624, 0.5423, 0.01624, 0.5423, 0.1425, 0.6098, 0.01682, 0.6098, 0.1546, 0.6279, 0.154, 0.6279, 0.01624, 0.6098, 0.2055, 0.6098, 0.06815, 0.5918, 0.06897, 0.5918, 0.2063, 0.5742, 0.4045, 0.5743, 0.407, 0.5718, 0.4071, 0.5717, 0.4046, 0.6277, 0.4299, 0.6274, 0.4198, 0.6375, 0.4196, 0.6377, 0.4296, 0.5415, 0.4752, 0.5041, 0.4779, 0.5038, 0.4679, 0.5413, 0.4702, 0.5329, 0.4053, 0.4955, 0.4094, 0.4953, 0.3994, 0.5328, 0.4003, 0.5412, 0.4637, 0.5038, 0.4679, 0.5036, 0.4579, 0.5411, 0.4588, 0.5793, 0.5038, 0.5423, 0.5064, 0.542, 0.4965, 0.5791, 0.4988, 0.5422, 0.5047, 0.5052, 0.5074, 0.5049, 0.4974, 0.542, 0.4998, 0.4934, 0.4925, 0.4564, 0.4966, 0.4562, 0.4867, 0.4933, 0.4876, 0.5407, 0.4436, 0.5034, 0.4478, 0.5031, 0.4377, 0.5406, 0.4386, 0.541, 0.4551, 0.5036, 0.4579, 0.5034, 0.4478, 0.5408, 0.4502, 0.6377, 0.4297, 0.6375, 0.4196, 0.6476, 0.4193, 0.6478, 0.4294, 0.5614, 0.4084, 0.5613, 0.4049, 0.5649, 0.4048, 0.565, 0.4083, 0.5206, 0.3144, 0.5225, 0.3951, 0.512, 0.3948, 0.51, 0.3141, 0.5119, 0.3943, 0.5015, 0.3941, 0.4996, 0.3143, 0.51, 0.3146, 0.6273, 0.404, 0.6272, 0.3995, 0.6317, 0.3994, 0.6318, 0.4039, 0.5225, 0.3958, 0.5205, 0.3138, 0.5308, 0.3187, 0.5327, 0.3985, 0.6172, 0.4383, 0.6087, 0.4385, 0.6085, 0.43, 0.617, 0.4298, 0.4996, 0.3143, 0.5015, 0.3922, 0.4918, 0.3986, 0.4901, 0.3212, 0.4722, 0.3984, 0.4704, 0.322, 0.4799, 0.3157, 0.4815, 0.3916, 0.6085, 0.43, 0.6083, 0.4215, 0.6168, 0.4213, 0.617, 0.4298, 0.4898, 0.3175, 0.4918, 0.3979, 0.4817, 0.393, 0.4798, 0.3148, 0.6319, 0.4084, 0.6274, 0.4085, 0.6273, 0.404, 0.6318, 0.4039, 0.6162, 0.3998, 0.6265, 0.4, 0.6284, 0.4782, 0.6181, 0.478, 0.4834, 0.478, 0.4814, 0.3988, 0.4918, 0.3991, 0.4937, 0.4783, 0.5684, 0.4081, 0.5683, 0.4047, 0.5717, 0.4046, 0.5718, 0.408, 0.6005, 0.4185, 0.6008, 0.4304, 0.5889, 0.4307, 0.5886, 0.4187, 0.5419, 0.4923, 0.4936, 0.4977, 0.4933, 0.4858, 0.5418, 0.4858, 0.5903, 0.4911, 0.542, 0.4965, 0.5417, 0.4846, 0.5902, 0.4847, 0.5901, 0.4792, 0.5417, 0.4846, 0.5414, 0.4726, 0.5899, 0.4727, 0.6392, 0.5048, 0.5908, 0.5072, 0.5905, 0.4953, 0.6388, 0.4984, 0.5895, 0.4553, 0.5411, 0.4607, 0.5409, 0.4488, 0.5893, 0.4489, 0.5898, 0.4672, 0.5414, 0.4726, 0.5411, 0.4607, 0.5896, 0.4608, 0.6389, 0.4941, 0.5905, 0.4953, 0.5905, 0.4834, 0.6387, 0.4878, 0.5892, 0.4433, 0.5409, 0.4488, 0.5406, 0.4368, 0.589, 0.4369, 0.5886, 0.4187, 0.5883, 0.4068, 0.6003, 0.4065, 0.6005, 0.4185, 0.565, 0.4082, 0.5649, 0.4048, 0.5683, 0.4047, 0.5684, 0.4081, 0.3198, 0.1415, 0.3891, 0.06654, 0.4189, 0.1091, 0.3198, 0.1415, 0.3428, 0.02121, 0.3891, 0.06654, 0.3198, 0.1415, 0.2899, 0.003436, 0.3428, 0.02121, 0.2899, 0.003436, 0.3198, 0.1415, 0.2586, 0.1431, 0.2586, 0.1431, 0.2246, 0.005241, 0.2899, 0.003436, 0.2246, 0.005241, 0.2586, 0.1431, 0.1974, 0.1448, 0.1974, 0.1448, 0.173, 0.02667, 0.2246, 0.005241, 0.1317, 0.07412, 0.173, 0.02667, 0.1974, 0.1448, 0.1974, 0.1448, 0.09425, 0.1302, 0.1317, 0.07412, 0.1909, 0.5071, 0.154, 0.5071, 0.1475, 0.1889, 0.1844, 0.1889, 0.4009, 0.189, 0.4488, 0.1889, 0.4479, 0.5071, 0.4, 0.5072, 0.3562, 0.1891, 0.4009, 0.189, 0.4, 0.5072, 0.3561, 0.5073, 0.2304, 0.5072, 0.1909, 0.5071, 0.1844, 0.1889, 0.2304, 0.1891, 0.2701, 0.1891, 0.27, 0.5073, 0.2304, 0.5072, 0.2304, 0.1891, 0.3165, 0.1891, 0.3164, 0.5073, 0.27, 0.5073, 0.2701, 0.1891, 0.3562, 0.1891, 0.3561, 0.5073, 0.3164, 0.5073, 0.3165, 0.1891, 0.5828, 0.3581, 0.591, 0.3581, 0.591, 0.3499, 0.5828, 0.3499, 0.5936, 0.3365, 0.5906, 0.3365, 0.5906, 0.3394, 0.5936, 0.3394, 0.5871, 0.3269, 0.587, 0.3183, 0.5382, 0.3183, 0.5383, 0.3247, 0.5871, 0.3425, 0.5906, 0.3347, 0.5397, 0.3347, 0.5382, 0.3409, 0.5898, 0.3183, 0.5897, 0.3096, 0.5382, 0.3096, 0.5383, 0.3164, 0.5906, 0.3347, 0.5873, 0.3269, 0.5382, 0.3269, 0.5403, 0.3332, 0.5983, 0.3181, 0.5983, 0.3096, 0.5898, 0.3096, 0.5898, 0.3181, 0.5937, 0.3425, 0.5937, 0.3394, 0.5906, 0.3394, 0.5906, 0.3425, 0.5382, 0.3499, 0.5382, 0.3586, 0.5828, 0.3558, 0.5828, 0.3499, 0.5912, 0.3886, 0.5994, 0.3858, 0.5994, 0.3425, 0.5939, 0.344, 0.5994, 0.3853, 0.6081, 0.3853, 0.6053, 0.3425, 0.5997, 0.3425, 0.6081, 0.3853, 0.6162, 0.3886, 0.6162, 0.3439, 0.6107, 0.3425, 0.5912, 0.3499, 0.5878, 0.3425, 0.5382, 0.3425, 0.5402, 0.3488, 0.5892, 0.3661, 0.5872, 0.3586, 0.5382, 0.3586, 0.5399, 0.3649, 0.5873, 0.3733, 0.5908, 0.3661, 0.5395, 0.3661, 0.5382, 0.3723, 0.6162, 0.3886, 0.6236, 0.391, 0.6236, 0.3438, 0.6177, 0.3425, 0.5936, 0.3298, 0.5936, 0.3269, 0.5906, 0.3269, 0.5906, 0.3298, 0.5957, 0.3269, 0.5957, 0.3183, 0.5871, 0.3183, 0.5871, 0.3269, 0.7068, 0.2483, 0.7113, 0.2189, 0.7248, 0.2284, 0.7248, 0.2284, 0.7113, 0.2189, 0.7253, 0.1926, 0.7429, 0.216, 0.7429, 0.216, 0.7253, 0.1926, 0.7454, 0.1752, 0.7602, 0.2078, 0.7602, 0.2078, 0.7454, 0.1752, 0.769, 0.1641, 0.7775, 0.2037, 0.7775, 0.2037, 0.769, 0.1641, 0.7945, 0.1608, 0.7944, 0.2028, 0.7944, 0.2028, 0.7945, 0.1608, 0.8197, 0.1644, 0.8111, 0.2036, 0.8111, 0.2036, 0.8197, 0.1644, 0.8433, 0.175, 0.8278, 0.2075, 0.8278, 0.2075, 0.8433, 0.175, 0.8629, 0.193, 0.8445, 0.2151, 0.8747, 0.2172, 0.8616, 0.222, 0.8445, 0.2151, 0.8629, 0.193, 0.8385, 0.2339, 0.8445, 0.2151, 0.8614, 0.2242, 0.8555, 0.2359, 0.823, 0.2325, 0.8278, 0.2075, 0.8445, 0.2151, 0.8385, 0.2339, 0.8088, 0.2321, 0.8111, 0.2036, 0.8278, 0.2075, 0.823, 0.2325, 0.7949, 0.2318, 0.7944, 0.2028, 0.8111, 0.2036, 0.8088, 0.2321, 0.7809, 0.2328, 0.7775, 0.2037, 0.7944, 0.2028, 0.7949, 0.2318, 0.7662, 0.2341, 0.7602, 0.2078, 0.7775, 0.2037, 0.7809, 0.2328, 0.75, 0.2367, 0.7429, 0.216, 0.7602, 0.2078, 0.7662, 0.2341, 0.7308, 0.241, 0.7248, 0.2284, 0.7429, 0.216, 0.75, 0.2367, 0.7068, 0.2483, 0.7248, 0.2284, 0.7308, 0.241, 0.7068, 0.2483, 0.7308, 0.241, 0.7314, 0.2538, 0.7314, 0.2538, 0.7308, 0.241, 0.75, 0.2367, 0.7506, 0.257, 0.7506, 0.257, 0.75, 0.2367, 0.7662, 0.2341, 0.767, 0.2585, 0.767, 0.2585, 0.7662, 0.2341, 0.7809, 0.2328, 0.782, 0.2589, 0.782, 0.2589, 0.7809, 0.2328, 0.7949, 0.2318, 0.7959, 0.2584, 0.7959, 0.2584, 0.7949, 0.2318, 0.8088, 0.2321, 0.8098, 0.2578, 0.8098, 0.2578, 0.8088, 0.2321, 0.823, 0.2325, 0.8241, 0.2558, 0.8241, 0.2558, 0.823, 0.2325, 0.8385, 0.2339, 0.8393, 0.2529, 0.8393, 0.2529, 0.8385, 0.2339, 0.8555, 0.2359, 0.8565, 0.2479, 0.8477, 0.2725, 0.8393, 0.2529, 0.8565, 0.2479, 0.8634, 0.2593, 0.8308, 0.2809, 0.8241, 0.2558, 0.8393, 0.2529, 0.8477, 0.2725, 0.814, 0.2858, 0.8098, 0.2578, 0.8241, 0.2558, 0.8308, 0.2809, 0.7974, 0.2878, 0.7959, 0.2584, 0.8098, 0.2578, 0.814, 0.2858, 0.7805, 0.2879, 0.782, 0.2589, 0.7959, 0.2584, 0.7974, 0.2878, 0.7631, 0.2849, 0.767, 0.2585, 0.782, 0.2589, 0.7805, 0.2879, 0.7444, 0.2783, 0.7506, 0.257, 0.767, 0.2585, 0.7631, 0.2849, 0.7261, 0.2664, 0.7314, 0.2538, 0.7506, 0.257, 0.7444, 0.2783, 0.7068, 0.2483, 0.7314, 0.2538, 0.7261, 0.2664, 0.7068, 0.2483, 0.7261, 0.2664, 0.7137, 0.2763, 0.7137, 0.2763, 0.7261, 0.2664, 0.7444, 0.2783, 0.7274, 0.3014, 0.7274, 0.3014, 0.7444, 0.2783, 0.7631, 0.2849, 0.7492, 0.3194, 0.7492, 0.3194, 0.7631, 0.2849, 0.7805, 0.2879, 0.7744, 0.3291, 0.7744, 0.3291, 0.7805, 0.2879, 0.7974, 0.2878, 0.8005, 0.3299, 0.8005, 0.3299, 0.7974, 0.2878, 0.814, 0.2858, 0.8258, 0.3248, 0.8258, 0.3248, 0.814, 0.2858, 0.8308, 0.2809, 0.8482, 0.3113, 0.8482, 0.3113, 0.8308, 0.2809, 0.8477, 0.2725, 0.8667, 0.2921, 0.8667, 0.2921, 0.8477, 0.2725, 0.8634, 0.2593, 0.8765, 0.2674, 0.9097, 0.305, 0.8667, 0.2921, 0.8765, 0.2674, 0.8942, 0.2671, 0.8961, 0.3562, 0.8482, 0.3113, 0.8667, 0.2921, 0.9097, 0.305, 0.8558, 0.3895, 0.8258, 0.3248, 0.8482, 0.3113, 0.8961, 0.3562, 0.8075, 0.4075, 0.8005, 0.3299, 0.8258, 0.3248, 0.8558, 0.3895, 0.757, 0.3982, 0.7744, 0.3291, 0.8005, 0.3299, 0.8075, 0.4075, 0.7118, 0.3731, 0.7492, 0.3194, 0.7744, 0.3291, 0.757, 0.3982, 0.6807, 0.3265, 0.7274, 0.3014, 0.7492, 0.3194, 0.7118, 0.3731, 0.6935, 0.2784, 0.7137, 0.2763, 0.7274, 0.3014, 0.6807, 0.3265, 0.7068, 0.2483, 0.7137, 0.2763, 0.6935, 0.2784, 0.7068, 0.2483, 0.6935, 0.2784, 0.6743, 0.2629, 0.6743, 0.2629, 0.6935, 0.2784, 0.6807, 0.3265, 0.6282, 0.2819, 0.9433, 0.266, 0.9097, 0.305, 0.8942, 0.2671, 0.906, 0.2516, 0.9434, 0.216, 0.9433, 0.266, 0.906, 0.2516, 0.9056, 0.2308, 0.673, 0.237, 0.6743, 0.2629, 0.6282, 0.2819, 0.6271, 0.2133, 0.7068, 0.2483, 0.6743, 0.2629, 0.673, 0.237, 0.7068, 0.2483, 0.673, 0.237, 0.6896, 0.2177, 0.6896, 0.2177, 0.673, 0.237, 0.6271, 0.2133, 0.68, 0.1694, 0.9063, 0.1748, 0.9434, 0.216, 0.9056, 0.2308, 0.8919, 0.2167, 0.8919, 0.2167, 0.8747, 0.2172, 0.8629, 0.193, 0.9063, 0.1748, 0.8433, 0.175, 0.883, 0.1269, 0.9063, 0.1748, 0.8629, 0.193, 0.8197, 0.1644, 0.8415, 0.09741, 0.883, 0.1269, 0.8433, 0.175, 0.7945, 0.1608, 0.7932, 0.08892, 0.8415, 0.09741, 0.8197, 0.1644, 0.769, 0.1641, 0.7472, 0.1004, 0.7932, 0.08892, 0.7945, 0.1608, 0.7454, 0.1752, 0.7091, 0.1242, 0.7472, 0.1004, 0.769, 0.1641, 0.7253, 0.1926, 0.68, 0.1694, 0.7091, 0.1242, 0.7454, 0.1752, 0.7113, 0.2189, 0.6896, 0.2177, 0.68, 0.1694, 0.7253, 0.1926, 0.7068, 0.2483, 0.6896, 0.2177, 0.7113, 0.2189, 0.2937, 0.8586, 0.2836, 0.8483, 0.2735, 0.8586, 0.2939, 0.8382, 0.2937, 0.8586, 0.2836, 0.8483, 0.2735, 0.8586, 0.2836, 0.8483, 0.2735, 0.8381, 0.2735, 0.8381, 0.2836, 0.8483, 0.2939, 0.8382, 0.301, 0.7361, 0.2868, 0.7378, 0.2875, 0.7441, 0.3017, 0.7424, 0.3017, 0.7847, 0.3008, 0.778, 0.2859, 0.7798, 0.2867, 0.7865, 0.1749, 0.781, 0.1664, 0.781, 0.1662, 0.8285, 0.1751, 0.8286, 0.3017, 0.7424, 0.2875, 0.7441, 0.2859, 0.7798, 0.3008, 0.778, 0.2023, 0.7833, 0.1938, 0.7836, 0.1952, 0.8312, 0.2041, 0.8309, 0.1751, 0.8286, 0.1749, 0.781, 0.1938, 0.7836, 0.1952, 0.8312, 0.1523, 0.8117, 0.1622, 0.8155, 0.1579, 0.8266, 0.1495, 0.8211, 0.1291, 0.8236, 0.121, 0.8291, 0.1184, 0.8191, 0.1287, 0.8182, 0.1287, 0.8182, 0.1184, 0.8191, 0.1178, 0.8129, 0.1302, 0.8117, 0.1579, 0.8266, 0.1472, 0.8357, 0.1445, 0.8274, 0.1495, 0.8211, 0.1472, 0.8357, 0.1336, 0.8355, 0.1359, 0.8272, 0.1445, 0.8274, 0.1336, 0.8355, 0.121, 0.8291, 0.1291, 0.8236, 0.1359, 0.8272, 0.1302, 0.8117, 0.1359, 0.8272, 0.1291, 0.8236, 0.1287, 0.8182, 0.1495, 0.8211, 0.1445, 0.8274, 0.1359, 0.8272, 0.1523, 0.8117, 0.1495, 0.8211, 0.1359, 0.8272, 0.1302, 0.8117, 0.1266, 0.7363, 0.1266, 0.7657, 0.1471, 0.7584, 0.1391, 0.74, 0.1391, 0.74, 0.1471, 0.7584, 0.1476, 0.7468, 0.1266, 0.7657, 0.1341, 0.7679, 0.1419, 0.7675, 0.1471, 0.7584, 0.1584, 0.7616, 0.1471, 0.7584, 0.1419, 0.7675, 0.1492, 0.7792, 0.1588, 0.7432, 0.1476, 0.7468, 0.1471, 0.7584, 0.1584, 0.7616, 0.1465, 0.7288, 0.1391, 0.74, 0.1476, 0.7468, 0.1588, 0.7432, 0.1341, 0.7679, 0.1266, 0.7657, 0.1269, 0.7831, 0.1349, 0.7826, 0.1419, 0.7675, 0.1341, 0.7679, 0.1349, 0.7826, 0.1492, 0.7792, 0.1266, 0.7363, 0.1391, 0.74, 0.1465, 0.7288, 0.1317, 0.7231, 0.3081, 0.8174, 0.3096, 0.797, 0.2581, 0.8053, 0.2567, 0.8245, 0.2567, 0.7968, 0.2581, 0.8053, 0.3096, 0.797, 0.3081, 0.7881, 0.2113, 0.8597, 0.2143, 0.876, 0.259, 0.8784, 0.2559, 0.8611, 0.2567, 0.8245, 0.2579, 0.833, 0.3093, 0.8263, 0.3081, 0.8174, 0.2635, 0.8597, 0.2559, 0.8611, 0.259, 0.8784, 0.2666, 0.877, 0.2041, 0.861, 0.2113, 0.8597, 0.2143, 0.876, 0.207, 0.8773, 0.2701, 0.8597, 0.2616, 0.8582, 0.2634, 0.8486, 0.2735, 0.8407, 0.2041, 0.8581, 0.2077, 0.8381, 0.2166, 0.8395, 0.2129, 0.8597, 0.2431, 0.7394, 0.2434, 0.7778, 0.2363, 0.7779, 0.2363, 0.7394, 0.2616, 0.8582, 0.2129, 0.8597, 0.2166, 0.8395, 0.2634, 0.8486, 0.268, 0.7372, 0.2662, 0.7747, 0.2591, 0.7742, 0.2579, 0.7361, 0.2434, 0.7778, 0.2591, 0.7742, 0.2579, 0.7361, 0.2431, 0.7394, 0.1316, 0.8698, 0.1312, 0.8605, 0.1219, 0.858, 0.1214, 0.8694, 0.1492, 0.8522, 0.1553, 0.8446, 0.1681, 0.8641, 0.1513, 0.8574, 0.1513, 0.8574, 0.1681, 0.8641, 0.1697, 0.8698, 0.1516, 0.863, 0.1219, 0.858, 0.1312, 0.8605, 0.1338, 0.8532, 0.1288, 0.8464, 0.1288, 0.8464, 0.1338, 0.8532, 0.1418, 0.8508, 0.1413, 0.8424, 0.1413, 0.8424, 0.1418, 0.8508, 0.1492, 0.8522, 0.1553, 0.8446, 0.1516, 0.863, 0.1418, 0.8508, 0.1492, 0.8522, 0.1513, 0.8574, 0.1312, 0.8605, 0.1418, 0.8508, 0.1338, 0.8532, 0.1316, 0.8698, 0.1516, 0.863, 0.1418, 0.8508, 0.1312, 0.8605, 0.1258, 0.8117, 0.1414, 0.8057, 0.1331, 0.7961, 0.1252, 0.8043, 0.1252, 0.8043, 0.1331, 0.7961, 0.1269, 0.7984, 0.1414, 0.8057, 0.141, 0.8006, 0.1393, 0.7966, 0.1331, 0.7961, 0.1322, 0.7898, 0.1331, 0.7961, 0.1393, 0.7966, 0.1424, 0.7902, 0.1227, 0.7934, 0.1269, 0.7984, 0.1331, 0.7961, 0.1322, 0.7898, 0.1178, 0.8027, 0.1252, 0.8043, 0.1269, 0.7984, 0.1227, 0.7934, 0.141, 0.8006, 0.1414, 0.8057, 0.1516, 0.8015, 0.1492, 0.7966, 0.1393, 0.7966, 0.141, 0.8006, 0.1492, 0.7966, 0.1424, 0.7902, 0.1258, 0.8117, 0.1252, 0.8043, 0.1178, 0.8027, 0.1178, 0.8117, 0.2325, 0.7976, 0.2128, 0.7961, 0.2196, 0.8366, 0.2384, 0.8381, 0.2114, 0.8381, 0.2196, 0.8366, 0.2128, 0.7961, 0.2041, 0.7976, 0.268, 0.7813, 0.2838, 0.7784, 0.2859, 0.7435, 0.2693, 0.7465, 0.2384, 0.8381, 0.2467, 0.8369, 0.2413, 0.7964, 0.2325, 0.7976, 0.268, 0.7391, 0.2693, 0.7465, 0.2859, 0.7435, 0.2846, 0.7361, 0.2693, 0.7883, 0.2851, 0.7854, 0.2838, 0.7784, 0.268, 0.7813, 0.05196, 0.1181, 0.07919, 0.1039, 0.08124, 0.1273, 0.05196, 0.1181, 0.06119, 0.08879, 0.07919, 0.1039, 0.05196, 0.1181, 0.03779, 0.09083, 0.06119, 0.08879, 0.05196, 0.1181, 0.02269, 0.1088, 0.03779, 0.09083, 0.05196, 0.1181, 0.02474, 0.1322, 0.02269, 0.1088, 0.05196, 0.1181, 0.04273, 0.1473, 0.02474, 0.1322, 0.05196, 0.1181, 0.06614, 0.1453, 0.04273, 0.1473, 0.05196, 0.1181, 0.08124, 0.1273, 0.06614, 0.1453])
me_chemlab.materials.append(mat_chemlab)
me_chemlab.use_remesh_preserve_volume = False
me_chemlab.use_remesh_preserve_attributes = False
me_chemlab.use_mirror_vertex_groups = False
me_chemlab.update()

# ---- objects
ob_lamp = bpy.data.objects.new('Lamp', light_lamp_001)
ob_camera = bpy.data.objects.new('Camera', cam_camera_001)
ob_chemlab = bpy.data.objects.new('Chemlab', me_chemlab)

# ---- transforms, parenting, visibility, modifiers, constraints
ob_lamp.location = (1.378, -83.45, 42.42)
ob_lamp.lock_rotations_4d = False
ob_lamp.empty_display_type = 'ARROWS'
ob_lamp.lineart.crease_threshold = 0.0
ob_camera.location = (-0.8434, -125.3, 51.82)
ob_camera.rotation_euler = (1.396, -4.696e-07, -3.94e-07)
ob_camera.scale = (15.38, 15.38, 15.38)
ob_camera.lock_rotations_4d = False
ob_camera.empty_display_type = 'ARROWS'
ob_camera.lineart.crease_threshold = 0.0
ob_chemlab.location = (0.0, 0.0, 0.0)
ob_chemlab.lock_scale = (True, True, True)
ob_chemlab.empty_display_type = 'ARROWS'
ob_chemlab.lineart.crease_threshold = 0.0
_vg = ob_chemlab.vertex_groups.new(name='Main')
_vg = ob_chemlab.vertex_groups.new(name='Glass')
_vg = ob_chemlab.vertex_groups.new(name='BaseBody')

# ---- collection membership
col_collection_1.objects.link(ob_lamp)
col_collection_1.objects.link(ob_camera)
col_collection_1.objects.link(ob_chemlab)

# ---- scene / render settings (as saved in the file)
scene.camera = ob_camera
scene.frame_start = 1; scene.frame_end = 250; scene.frame_set(1)
scene.render.engine = 'BLENDER_EEVEE_NEXT'
scene.render.image_settings.compression = 90
scene.render.resolution_x = 800
scene.render.resolution_y = 600
scene.render.pixel_aspect_x = 100.0
scene.render.pixel_aspect_y = 100.0
scene.render.dither_intensity = 0.0
scene.render.use_compositing = False
scene.render.use_sequencer = False
scene.render.bake_margin = 2
scene.render.bake_bias = 0.0
scene.cycles.use_denoising = False
scene.cycles.samples = 10
scene.cycles.sampling_pattern = 'TABULATED_SOBOL'
scene.cycles.light_sampling_threshold = 0.0
scene.cycles.use_adaptive_sampling = False
scene.cycles.use_light_tree = False
scene.cycles.blur_glossy = 0.0
scene.cycles.volume_bounces = 1
scene.cycles.pixel_filter_type = 'GAUSSIAN'
scene.cycles.sample_clamp_indirect = 0.0
scene.view_settings.view_transform = 'Raw'
bpy.context.view_layer.update()

